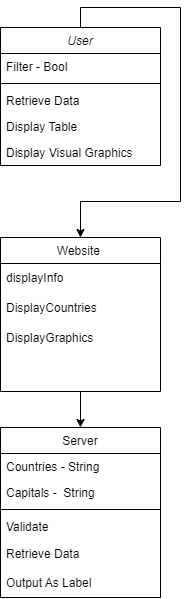

The diagram above was exported from draw.io. Its source (the exported page's mxGraphModel, read from the mxfile embedded in the PNG):
<mxGraphModel dx="2074" dy="1098" grid="1" gridSize="10" guides="1" tooltips="1" connect="1" arrows="1" fold="1" page="1" pageScale="1" pageWidth="827" pageHeight="1169" math="0" shadow="0">
  <root>
    <mxCell id="WIyWlLk6GJQsqaUBKTNV-0" />
    <mxCell id="WIyWlLk6GJQsqaUBKTNV-1" parent="WIyWlLk6GJQsqaUBKTNV-0" />
    <mxCell id="jSGY3pSsQ4ucYHcyupjd-13" style="edgeStyle=orthogonalEdgeStyle;rounded=0;orthogonalLoop=1;jettySize=auto;html=1;exitX=0.5;exitY=0;exitDx=0;exitDy=0;" parent="WIyWlLk6GJQsqaUBKTNV-1" source="zkfFHV4jXpPFQw0GAbJ--0" target="zkfFHV4jXpPFQw0GAbJ--6" edge="1">
      <mxGeometry relative="1" as="geometry" />
    </mxCell>
    <mxCell id="zkfFHV4jXpPFQw0GAbJ--0" value="User" style="swimlane;fontStyle=2;align=center;verticalAlign=top;childLayout=stackLayout;horizontal=1;startSize=26;horizontalStack=0;resizeParent=1;resizeLast=0;collapsible=1;marginBottom=0;rounded=0;shadow=0;strokeWidth=1;" parent="WIyWlLk6GJQsqaUBKTNV-1" vertex="1">
      <mxGeometry x="310" y="100" width="160" height="138" as="geometry">
        <mxRectangle x="230" y="140" width="160" height="26" as="alternateBounds" />
      </mxGeometry>
    </mxCell>
    <mxCell id="zkfFHV4jXpPFQw0GAbJ--1" value="Filter - Bool" style="text;align=left;verticalAlign=top;spacingLeft=4;spacingRight=4;overflow=hidden;rotatable=0;points=[[0,0.5],[1,0.5]];portConstraint=eastwest;" parent="zkfFHV4jXpPFQw0GAbJ--0" vertex="1">
      <mxGeometry y="26" width="160" height="26" as="geometry" />
    </mxCell>
    <mxCell id="zkfFHV4jXpPFQw0GAbJ--4" value="" style="line;html=1;strokeWidth=1;align=left;verticalAlign=middle;spacingTop=-1;spacingLeft=3;spacingRight=3;rotatable=0;labelPosition=right;points=[];portConstraint=eastwest;" parent="zkfFHV4jXpPFQw0GAbJ--0" vertex="1">
      <mxGeometry y="52" width="160" height="8" as="geometry" />
    </mxCell>
    <mxCell id="zkfFHV4jXpPFQw0GAbJ--5" value="Retrieve Data " style="text;align=left;verticalAlign=top;spacingLeft=4;spacingRight=4;overflow=hidden;rotatable=0;points=[[0,0.5],[1,0.5]];portConstraint=eastwest;" parent="zkfFHV4jXpPFQw0GAbJ--0" vertex="1">
      <mxGeometry y="60" width="160" height="26" as="geometry" />
    </mxCell>
    <mxCell id="zkfFHV4jXpPFQw0GAbJ--2" value="Display Table" style="text;align=left;verticalAlign=top;spacingLeft=4;spacingRight=4;overflow=hidden;rotatable=0;points=[[0,0.5],[1,0.5]];portConstraint=eastwest;rounded=0;shadow=0;html=0;" parent="zkfFHV4jXpPFQw0GAbJ--0" vertex="1">
      <mxGeometry y="86" width="160" height="26" as="geometry" />
    </mxCell>
    <mxCell id="zkfFHV4jXpPFQw0GAbJ--3" value="Display Visual Graphics" style="text;align=left;verticalAlign=top;spacingLeft=4;spacingRight=4;overflow=hidden;rotatable=0;points=[[0,0.5],[1,0.5]];portConstraint=eastwest;rounded=0;shadow=0;html=0;" parent="zkfFHV4jXpPFQw0GAbJ--0" vertex="1">
      <mxGeometry y="112" width="160" height="26" as="geometry" />
    </mxCell>
    <mxCell id="jSGY3pSsQ4ucYHcyupjd-14" style="edgeStyle=orthogonalEdgeStyle;rounded=0;orthogonalLoop=1;jettySize=auto;html=1;" parent="WIyWlLk6GJQsqaUBKTNV-1" source="zkfFHV4jXpPFQw0GAbJ--6" target="zkfFHV4jXpPFQw0GAbJ--17" edge="1">
      <mxGeometry relative="1" as="geometry" />
    </mxCell>
    <mxCell id="zkfFHV4jXpPFQw0GAbJ--6" value="Website " style="swimlane;fontStyle=0;align=center;verticalAlign=top;childLayout=stackLayout;horizontal=1;startSize=26;horizontalStack=0;resizeParent=1;resizeLast=0;collapsible=1;marginBottom=0;rounded=0;shadow=0;strokeWidth=1;" parent="WIyWlLk6GJQsqaUBKTNV-1" vertex="1">
      <mxGeometry x="310" y="310" width="160" height="154" as="geometry">
        <mxRectangle x="130" y="380" width="160" height="26" as="alternateBounds" />
      </mxGeometry>
    </mxCell>
    <mxCell id="jSGY3pSsQ4ucYHcyupjd-7" value="displayInfo" style="text;strokeColor=none;fillColor=none;align=left;verticalAlign=middle;spacingLeft=4;spacingRight=4;overflow=hidden;points=[[0,0.5],[1,0.5]];portConstraint=eastwest;rotatable=0;whiteSpace=wrap;html=1;" parent="zkfFHV4jXpPFQw0GAbJ--6" vertex="1">
      <mxGeometry y="26" width="160" height="30" as="geometry" />
    </mxCell>
    <mxCell id="jSGY3pSsQ4ucYHcyupjd-8" value="DisplayCountries" style="text;strokeColor=none;fillColor=none;align=left;verticalAlign=middle;spacingLeft=4;spacingRight=4;overflow=hidden;points=[[0,0.5],[1,0.5]];portConstraint=eastwest;rotatable=0;whiteSpace=wrap;html=1;" parent="zkfFHV4jXpPFQw0GAbJ--6" vertex="1">
      <mxGeometry y="56" width="160" height="30" as="geometry" />
    </mxCell>
    <mxCell id="jSGY3pSsQ4ucYHcyupjd-9" value="DisplayGraphics" style="text;strokeColor=none;fillColor=none;align=left;verticalAlign=middle;spacingLeft=4;spacingRight=4;overflow=hidden;points=[[0,0.5],[1,0.5]];portConstraint=eastwest;rotatable=0;whiteSpace=wrap;html=1;" parent="zkfFHV4jXpPFQw0GAbJ--6" vertex="1">
      <mxGeometry y="86" width="160" height="30" as="geometry" />
    </mxCell>
    <mxCell id="zkfFHV4jXpPFQw0GAbJ--17" value="Server" style="swimlane;fontStyle=0;align=center;verticalAlign=top;childLayout=stackLayout;horizontal=1;startSize=26;horizontalStack=0;resizeParent=1;resizeLast=0;collapsible=1;marginBottom=0;rounded=0;shadow=0;strokeWidth=1;" parent="WIyWlLk6GJQsqaUBKTNV-1" vertex="1">
      <mxGeometry x="310" y="500" width="160" height="170" as="geometry">
        <mxRectangle x="550" y="140" width="160" height="26" as="alternateBounds" />
      </mxGeometry>
    </mxCell>
    <mxCell id="zkfFHV4jXpPFQw0GAbJ--7" value="Countries - String" style="text;align=left;verticalAlign=top;spacingLeft=4;spacingRight=4;overflow=hidden;rotatable=0;points=[[0,0.5],[1,0.5]];portConstraint=eastwest;" parent="zkfFHV4jXpPFQw0GAbJ--17" vertex="1">
      <mxGeometry y="26" width="160" height="26" as="geometry" />
    </mxCell>
    <mxCell id="zkfFHV4jXpPFQw0GAbJ--8" value="Capitals -  String&#10;" style="text;align=left;verticalAlign=top;spacingLeft=4;spacingRight=4;overflow=hidden;rotatable=0;points=[[0,0.5],[1,0.5]];portConstraint=eastwest;rounded=0;shadow=0;html=0;" parent="zkfFHV4jXpPFQw0GAbJ--17" vertex="1">
      <mxGeometry y="52" width="160" height="26" as="geometry" />
    </mxCell>
    <mxCell id="zkfFHV4jXpPFQw0GAbJ--23" value="" style="line;html=1;strokeWidth=1;align=left;verticalAlign=middle;spacingTop=-1;spacingLeft=3;spacingRight=3;rotatable=0;labelPosition=right;points=[];portConstraint=eastwest;" parent="zkfFHV4jXpPFQw0GAbJ--17" vertex="1">
      <mxGeometry y="78" width="160" height="8" as="geometry" />
    </mxCell>
    <mxCell id="zkfFHV4jXpPFQw0GAbJ--24" value="Validate" style="text;align=left;verticalAlign=top;spacingLeft=4;spacingRight=4;overflow=hidden;rotatable=0;points=[[0,0.5],[1,0.5]];portConstraint=eastwest;" parent="zkfFHV4jXpPFQw0GAbJ--17" vertex="1">
      <mxGeometry y="86" width="160" height="26" as="geometry" />
    </mxCell>
    <mxCell id="jSGY3pSsQ4ucYHcyupjd-5" value="Retrieve Data" style="text;strokeColor=none;fillColor=none;align=left;verticalAlign=middle;spacingLeft=4;spacingRight=4;overflow=hidden;points=[[0,0.5],[1,0.5]];portConstraint=eastwest;rotatable=0;whiteSpace=wrap;html=1;" parent="zkfFHV4jXpPFQw0GAbJ--17" vertex="1">
      <mxGeometry y="112" width="160" height="30" as="geometry" />
    </mxCell>
    <mxCell id="zkfFHV4jXpPFQw0GAbJ--25" value="Output As Label" style="text;align=left;verticalAlign=top;spacingLeft=4;spacingRight=4;overflow=hidden;rotatable=0;points=[[0,0.5],[1,0.5]];portConstraint=eastwest;" parent="zkfFHV4jXpPFQw0GAbJ--17" vertex="1">
      <mxGeometry y="142" width="160" height="26" as="geometry" />
    </mxCell>
  </root>
</mxGraphModel>